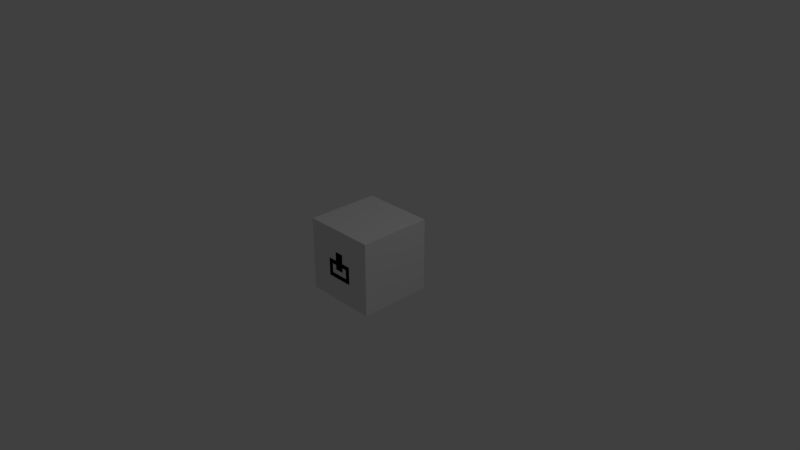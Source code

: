 # Source: chest_locked.blend  (saved by Blender 2.78.0; exported with 4.5.12 LTS)
import bpy
from mathutils import Matrix  # noqa: F401  (used for matrix-valued properties, if any)

bpy.ops.wm.read_factory_settings(use_empty=True)
scene = bpy.context.scene
scene.name = 'Scene'

# ---- collections
col_collection_1 = bpy.data.collections.new('Collection 1'); scene.collection.children.link(col_collection_1)

# ---- images (referenced by path relative to the original .blend; pixels are not part of the script)
import os
ASSET_DIR = os.environ.get("B2B_ASSET_DIR", "")  # directory of the original .blend (textures are referenced by path, not embedded)
HERE = os.path.dirname(os.path.abspath(__file__))  # packed textures are extracted next to this script under _unpacked/

def load_image(name, relpath, width, height, colorspace="sRGB"):
    """Load a texture the original file referenced (path relative to the .blend, or extracted next to this script)."""
    p = next((c for c in (os.path.join(HERE, relpath), os.path.join(ASSET_DIR, relpath)) if relpath and os.path.exists(c)), "")
    if p:
        img = bpy.data.images.load(p, check_existing=True)
        img.name = name
    else:  # same state as the original file: an image datablock whose file is absent (Cycles renders it pink)
        img = bpy.data.images.new(name, width, height)
        img.source = "FILE"
        img.filepath = "//" + (relpath or name)
    img.colorspace_settings.name = colorspace
    return img
img_core_chest_uv_png = load_image('core_chest_uv.png', 'core_chest_uv.png', 1024, 1024, 'sRGB')

# ---- materials (node trees are filled in below, after node groups)
mat_material_001 = bpy.data.materials.new('Material.001')
mat_material_001.alpha_threshold = 0.0
mat_material_001.roughness = 0.5

# ---- material node trees
mat_material_001.use_nodes = True; mat_material_001.node_tree.nodes.clear()
_N = mat_material_001.node_tree.nodes; _L = mat_material_001.node_tree.links
n0 = _N.new('ShaderNodeOutputMaterial'); n0.name = 'Material Output'; n0.location = (300, 300)
n1 = _N.new('ShaderNodeBsdfDiffuse'); n1.name = 'Diffuse BSDF'; n1.location = (10, 300)
n2 = _N.new('ShaderNodeTexImage'); n2.name = 'Image Texture'; n2.location = (-180, 300)
n2.width = 140
n2.image = img_core_chest_uv_png
n2.interpolation = 'Closest'
_L.new(n1.outputs[0], n0.inputs[0])
_L.new(n2.outputs[0], n1.inputs[0])
n0.is_active_output = True

# ---- world
world_world = bpy.data.worlds.new('World'); scene.world = world_world
world_world.color = (0.05088, 0.05088, 0.05088)
world_world.use_sun_shadow = False
world_world.sun_shadow_jitter_overblur = 0.0
world_world.cycles.sampling_method = 'MANUAL'

# ---- cameras
cam_camera = bpy.data.cameras.new('Camera')
cam_camera.clip_end = 100.0
cam_camera.lens = 35.0
cam_camera.sensor_width = 32.0
cam_camera.sensor_height = 18.0
cam_camera.ortho_scale = 7.314
cam_camera.dof.focus_distance = 0.0

# ---- lights
light_lamp = bpy.data.lights.new('Lamp', 'POINT')
light_lamp.transmission_factor = 0.0
light_lamp.cutoff_distance = 30.0
light_lamp.energy = 100.0
light_lamp.shadow_buffer_clip_start = 1.001
light_lamp.shadow_soft_size = 0.1
light_lamp.shadow_maximum_resolution = 0.006
light_lamp.use_absolute_resolution = True

# ---- meshes
me_cube_002 = bpy.data.meshes.new('Cube.002')
me_cube_002.from_pydata([(-0.4375, -0.4375, -0.5), (-0.4375, -0.4375, 0.375), (-0.4375, 0.4375, -0.5), (-0.4375, 0.4375, 0.375), (0.4375, -0.4375, -0.5), (0.4375, -0.4375, 0.375), (0.4375, 0.4375, -0.5), (0.4375, 0.4375, 0.375), (-0.0625, -0.4375, -0.0625), (-0.0625, -0.4375, 0.1875), (0.0625, -0.4375, -0.0625), (0.0625, -0.4375, 0.1875), (-0.0625, -0.5, -0.0625), (-0.0625, -0.5, 0.1875), (0.0625, -0.5, 0.1875), (0.0625, -0.5, -0.0625), (0.125, -0.4375, -0.1875), (0.125, -0.4375, 0.0625), (0.1875, -0.4375, -0.1875), (0.1875, -0.4375, 0.0625), (0.125, -0.5, -0.1875), (0.125, -0.5, 0.0625), (0.1875, -0.5, 0.0625), (0.1875, -0.5, -0.1875), (-0.1875, -0.4375, -0.1875), (-0.1875, -0.4375, 0.0625), (-0.125, -0.4375, -0.1875), (-0.125, -0.4375, 0.0625), (-0.1875, -0.5, -0.1875), (-0.1875, -0.5, 0.0625), (-0.125, -0.5, 0.0625), (-0.125, -0.5, -0.1875), (-0.125, -0.4375, -0.125), (0.125, -0.4375, -0.125), (-0.125, -0.4375, -0.1875), (0.125, -0.4375, -0.1875), (-0.125, -0.5, -0.125), (0.125, -0.5, -0.125), (0.125, -0.5, -0.1875), (-0.125, -0.5, -0.1875), (0.0625, -0.5, 0.0), (0.0625, -0.5, 0.0625), (0.0625, -0.4375, 0.0), (0.0625, -0.4375, 0.0625), (0.125, -0.5, 0.0), (0.125, -0.5, 0.0625), (0.125, -0.4375, 0.0), (0.125, -0.4375, 0.0625), (-0.125, -0.5, 0.0), (-0.125, -0.5, 0.0625), (-0.125, -0.4375, 0.0), (-0.125, -0.4375, 0.0625), (-0.0625, -0.5, 0.0), (-0.0625, -0.5, 0.0625), (-0.0625, -0.4375, 0.0), (-0.0625, -0.4375, 0.0625)], [], [(0, 1, 3, 2), (2, 3, 7, 6), (6, 7, 5, 4), (4, 5, 1, 0), (2, 6, 4, 0), (7, 3, 1, 5), (10, 8, 9, 11), (15, 14, 13, 12), (11, 9, 13, 14), (10, 11, 14, 15), (8, 10, 15, 12), (9, 8, 12, 13), (18, 16, 17, 19), (23, 22, 21, 20), (19, 17, 21, 22), (18, 19, 22, 23), (16, 18, 23, 20), (17, 16, 20, 21), (31, 30, 29, 28), (27, 25, 29, 30), (26, 27, 30, 31), (24, 26, 31, 28), (25, 24, 28, 29), (34, 32, 33, 35), (39, 38, 37, 36), (35, 33, 37, 38), (34, 35, 38, 39), (32, 34, 39, 36), (33, 32, 36, 37), (40, 41, 43, 42), (42, 43, 47, 46), (46, 47, 45, 44), (44, 45, 41, 40), (42, 46, 44, 40), (47, 43, 41, 45), (48, 49, 51, 50), (50, 51, 55, 54), (54, 55, 53, 52), (52, 53, 49, 48), (50, 54, 52, 48), (55, 51, 49, 53)])
_uv = me_cube_002.uv_layers.new(name='UVMap')
_uv.uv.foreach_set('vector', [0.9688, 0.5312, 0.9688, 0.9688, 0.5312, 0.9688, 0.5312, 0.5312, 0.9688, 0.5312, 0.9688, 0.9688, 0.5312, 0.9688, 0.5312, 0.5312, 0.9688, 0.5312, 0.9688, 0.9688, 0.5312, 0.9688, 0.5312, 0.5312, 0.9688, 0.5312, 0.9688, 0.9688, 0.5312, 0.9688, 0.5312, 0.5312, 0.5312, 0.5312, 0.9688, 0.5312, 0.9688, 0.9688, 0.5312, 0.9688, 0.9688, 0.9688, 0.5312, 0.9688, 0.5312, 0.5312, 0.9688, 0.5312, 0.0, 0.0, 0.0, 0.0, 0.0, 0.0, 0.0, 0.0, 0.2812, 0.75, 0.2812, 0.875, 0.2188, 0.875, 0.2188, 0.75, 0.2812, 0.875, 0.2188, 0.875, 0.2188, 0.8438, 0.2812, 0.8438, 0.25, 0.75, 0.25, 0.875, 0.2812, 0.875, 0.2812, 0.75, 0.2188, 0.75, 0.2812, 0.75, 0.2812, 0.7812, 0.2188, 0.7812, 0.2188, 0.875, 0.2188, 0.75, 0.25, 0.75, 0.25, 0.875, 0.0, 0.0, 0.0, 0.0, 0.0, 0.0, 0.0, 0.0, 0.3438, 0.8125, 0.3438, 0.9375, 0.3125, 0.9375, 0.3125, 0.8125, 0.3438, 0.9375, 0.3125, 0.9375, 0.3125, 0.9062, 0.3438, 0.9062, 0.3125, 0.8125, 0.3125, 0.9375, 0.3438, 0.9375, 0.3438, 0.8125, 0.3125, 0.8125, 0.3438, 0.8125, 0.3438, 0.8438, 0.3125, 0.8438, 0.3125, 0.9375, 0.3125, 0.8125, 0.3438, 0.8125, 0.3438, 0.9375, 0.1875, 0.8125, 0.1875, 0.9375, 0.1562, 0.9375, 0.1562, 0.8125, 0.1875, 0.9375, 0.1562, 0.9375, 0.1562, 0.9062, 0.1875, 0.9062, 0.1562, 0.8125, 0.1562, 0.9375, 0.1875, 0.9375, 0.1875, 0.8125, 0.1562, 0.8125, 0.1875, 0.8125, 0.1875, 0.8438, 0.1562, 0.8438, 0.1562, 0.9375, 0.1562, 0.8125, 0.1875, 0.8125, 0.1875, 0.9375, 0.0, 0.0, 0.0, 0.0, 0.0, 0.0, 0.0, 0.0, 0.1875, 0.9062, 0.3125, 0.9062, 0.3125, 0.9375, 0.1875, 0.9375, 0.3125, 0.9062, 0.3125, 0.9375, 0.2812, 0.9375, 0.2812, 0.9062, 0.1875, 0.9375, 0.3125, 0.9375, 0.3125, 0.9062, 0.1875, 0.9062, 0.1875, 0.9375, 0.1875, 0.9062, 0.2188, 0.9062, 0.2188, 0.9375, 0.3125, 0.9375, 0.1875, 0.9375, 0.1875, 0.9062, 0.3125, 0.9062, 0.2812, 0.8125, 0.2812, 0.8125, 0.2812, 0.8125, 0.2812, 0.8125, 0.2812, 0.8125, 0.2812, 0.8125, 0.2812, 0.8125, 0.2812, 0.8125, 0.2812, 0.8125, 0.2812, 0.8125, 0.2812, 0.8125, 0.2812, 0.8125, 0.3125, 0.8125, 0.3125, 0.8438, 0.2812, 0.8438, 0.2812, 0.8125, 0.2812, 0.8125, 0.3125, 0.8125, 0.3125, 0.8438, 0.2812, 0.8438, 0.3125, 0.8438, 0.2812, 0.8438, 0.2812, 0.8125, 0.3125, 0.8125, 0.1875, 0.8125, 0.1875, 0.8125, 0.1875, 0.8125, 0.1875, 0.8125, 0.1875, 0.8125, 0.1875, 0.8125, 0.1875, 0.8125, 0.1875, 0.8125, 0.1875, 0.8125, 0.1875, 0.8125, 0.1875, 0.8125, 0.1875, 0.8125, 0.2188, 0.8125, 0.2188, 0.8438, 0.1875, 0.8438, 0.1875, 0.8125, 0.1875, 0.8125, 0.2188, 0.8125, 0.2188, 0.8438, 0.1875, 0.8438, 0.2188, 0.8438, 0.1875, 0.8438, 0.1875, 0.8125, 0.2188, 0.8125])
me_cube_002.materials.append(mat_material_001)
me_cube_002.use_remesh_preserve_volume = False
me_cube_002.use_remesh_preserve_attributes = False
me_cube_002.use_mirror_vertex_groups = False
me_cube_002.update()
me_cube_001 = bpy.data.meshes.new('Cube.001')
me_cube_001.from_pydata([(-1.0, -1.0, -1.0), (-1.0, -1.0, 1.0), (-1.0, 1.0, -1.0), (-1.0, 1.0, 1.0), (1.0, -1.0, -1.0), (1.0, -1.0, 1.0), (1.0, 1.0, -1.0), (1.0, 1.0, 1.0)], [], [(0, 1, 3, 2), (2, 3, 7, 6), (6, 7, 5, 4), (4, 5, 1, 0), (2, 6, 4, 0), (7, 3, 1, 5)])
me_cube_001.use_remesh_preserve_volume = False
me_cube_001.use_remesh_preserve_attributes = False
me_cube_001.use_mirror_vertex_groups = False
me_cube_001.update()

# ---- objects
ob_cube_001 = bpy.data.objects.new('Cube.001', me_cube_002)
ob_cube = bpy.data.objects.new('Cube', me_cube_001)
ob_lamp = bpy.data.objects.new('Lamp', light_lamp)
ob_camera = bpy.data.objects.new('Camera', cam_camera)

# ---- transforms, parenting, visibility, modifiers, constraints
ob_cube_001.location = (0.0, 0.0, 0.0)
ob_cube_001.lineart.crease_threshold = 0.0
ob_cube.location = (0.0, 0.0, 0.0)
ob_cube.scale = (0.5, 0.5, 0.5)
ob_cube.display_type = 'WIRE'
ob_cube.lineart.crease_threshold = 0.0
ob_lamp.location = (4.076, 1.005, 5.904)
ob_lamp.rotation_euler = (0.6503, 0.05522, 1.866)
ob_lamp.lock_rotations_4d = False
ob_lamp.empty_display_type = 'ARROWS'
ob_lamp.color = (0.0, 0.0, 0.0, 0.0)
ob_lamp.lineart.crease_threshold = 0.0
ob_camera.location = (7.481, -6.508, 5.344)
ob_camera.rotation_euler = (1.109, 0.0, 0.8149)
ob_camera.lock_rotations_4d = False
ob_camera.empty_display_type = 'ARROWS'
ob_camera.color = (0.0, 0.0, 0.0, 0.0)
ob_camera.display_type = 'WIRE'
ob_camera.lineart.crease_threshold = 0.0

# ---- collection membership
col_collection_1.objects.link(ob_cube_001)
col_collection_1.objects.link(ob_cube)
col_collection_1.objects.link(ob_lamp)
col_collection_1.objects.link(ob_camera)

# ---- scene / render settings (as saved in the file)
scene.camera = ob_camera
scene.frame_start = 1; scene.frame_end = 250; scene.frame_set(1)
scene.render.engine = 'CYCLES'
scene.render.resolution_percentage = 50
scene.render.dither_intensity = 0.0
scene.cycles.use_denoising = False
scene.cycles.samples = 128
scene.cycles.sampling_pattern = 'TABULATED_SOBOL'
scene.cycles.light_sampling_threshold = 0.0
scene.cycles.use_adaptive_sampling = False
scene.cycles.use_light_tree = False
scene.cycles.blur_glossy = 0.0
scene.cycles.sample_clamp_indirect = 0.0
scene.view_settings.view_transform = 'Standard'
bpy.context.view_layer.update()
